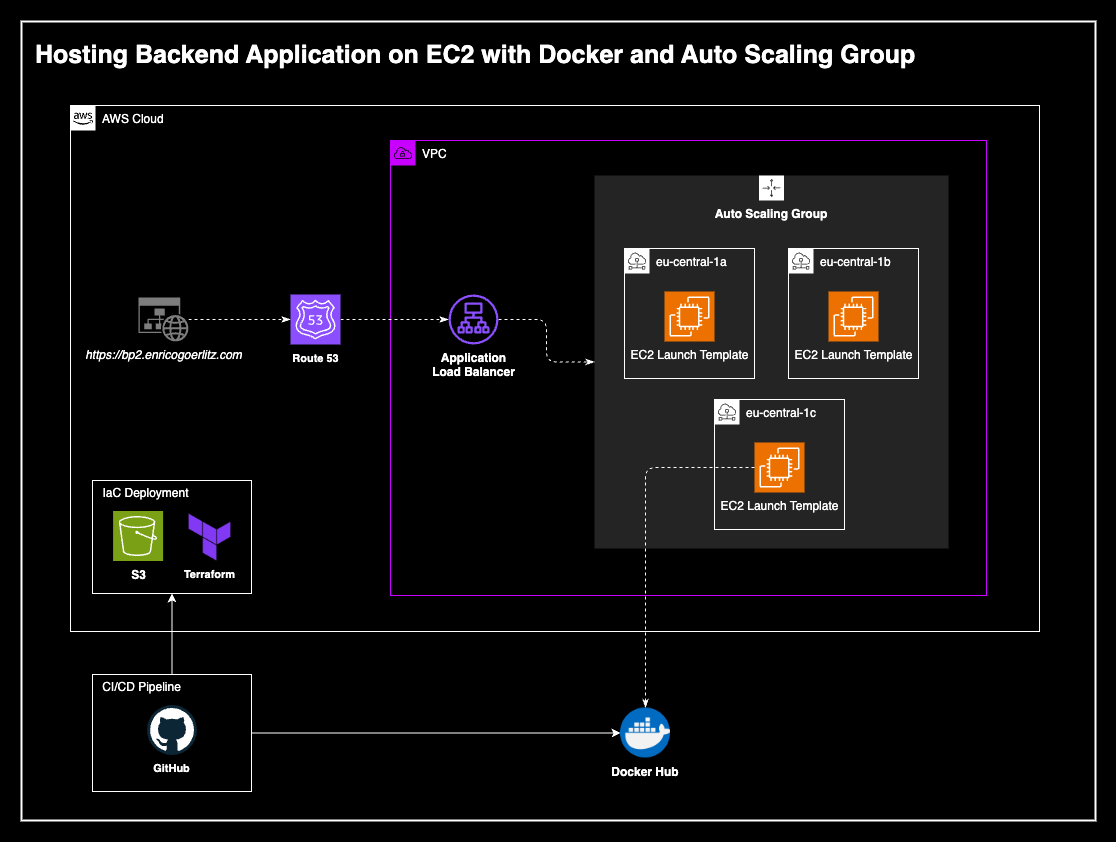

The diagram above was exported from draw.io. Its source (the exported page's mxGraphModel, read from the mxfile embedded in the PNG):
<mxGraphModel dx="1914" dy="1252" grid="0" gridSize="10" guides="1" tooltips="1" connect="1" arrows="1" fold="1" page="0" pageScale="1" pageWidth="1169" pageHeight="827" background="#000000" math="0" shadow="0">
  <root>
    <mxCell id="0" />
    <mxCell id="1" parent="0" />
    <mxCell id="IHlpXPY7AoadY1hvUx01-22" value="" style="rounded=0;whiteSpace=wrap;html=1;fontFamily=Helvetica;fontSize=11;fontColor=default;labelBackgroundColor=default;fillColor=none;strokeColor=#ffffff;strokeWidth=2;" vertex="1" parent="1">
      <mxGeometry x="-245" y="-36" width="1074" height="799" as="geometry" />
    </mxCell>
    <mxCell id="6pHzg-EU3sV1-sB3fK3U-1" value="AWS Cloud" style="points=[[0,0],[0.25,0],[0.5,0],[0.75,0],[1,0],[1,0.25],[1,0.5],[1,0.75],[1,1],[0.75,1],[0.5,1],[0.25,1],[0,1],[0,0.75],[0,0.5],[0,0.25]];outlineConnect=0;gradientColor=none;html=1;whiteSpace=wrap;fontSize=12;fontStyle=0;container=1;pointerEvents=0;collapsible=0;recursiveResize=0;shape=mxgraph.aws4.group;grIcon=mxgraph.aws4.group_aws_cloud_alt;strokeColor=#ffffff;fillColor=none;verticalAlign=top;align=left;spacingLeft=30;fontColor=#ffffff;dashed=0;" parent="1" vertex="1">
      <mxGeometry x="-196" y="48" width="969" height="526" as="geometry" />
    </mxCell>
    <mxCell id="6pHzg-EU3sV1-sB3fK3U-2" value="VPC" style="sketch=0;outlineConnect=0;gradientColor=none;html=1;whiteSpace=wrap;fontSize=12;fontStyle=0;shape=mxgraph.aws4.group;grIcon=mxgraph.aws4.group_vpc;strokeColor=#c800ff;fillColor=none;verticalAlign=top;align=left;spacingLeft=30;fontColor=#ffffff;dashed=0;" parent="6pHzg-EU3sV1-sB3fK3U-1" vertex="1">
      <mxGeometry x="320" y="35" width="596" height="455" as="geometry" />
    </mxCell>
    <mxCell id="6pHzg-EU3sV1-sB3fK3U-4" value="&lt;font style=&quot;font-size: 12px;&quot; color=&quot;#ffffff&quot;&gt;&lt;i style=&quot;font-size: 12px;&quot;&gt;https://bp2.enricogoerlitz.com&lt;/i&gt;&lt;/font&gt;" style="sketch=0;aspect=fixed;pointerEvents=1;shadow=0;dashed=0;html=1;strokeColor=none;labelPosition=center;verticalLabelPosition=bottom;verticalAlign=top;align=center;shape=mxgraph.mscae.enterprise.website_generic;fillColor=#7D7D7D;fontSize=12;" parent="6pHzg-EU3sV1-sB3fK3U-1" vertex="1">
      <mxGeometry x="68" y="192" width="50" height="44" as="geometry" />
    </mxCell>
    <mxCell id="6pHzg-EU3sV1-sB3fK3U-9" style="edgeStyle=orthogonalEdgeStyle;curved=0;rounded=1;orthogonalLoop=1;jettySize=auto;html=1;strokeColor=#ffffff;align=center;verticalAlign=middle;fontFamily=Helvetica;fontSize=11;fontColor=default;labelBackgroundColor=default;endArrow=classicThin;endFill=1;dashed=1;" parent="6pHzg-EU3sV1-sB3fK3U-1" source="6pHzg-EU3sV1-sB3fK3U-5" target="6pHzg-EU3sV1-sB3fK3U-8" edge="1">
      <mxGeometry relative="1" as="geometry" />
    </mxCell>
    <mxCell id="6pHzg-EU3sV1-sB3fK3U-5" value="&lt;b&gt;&lt;font color=&quot;#ffffff&quot; style=&quot;font-size: 11px;&quot;&gt;Route 53&lt;/font&gt;&lt;/b&gt;" style="sketch=0;points=[[0,0,0],[0.25,0,0],[0.5,0,0],[0.75,0,0],[1,0,0],[0,1,0],[0.25,1,0],[0.5,1,0],[0.75,1,0],[1,1,0],[0,0.25,0],[0,0.5,0],[0,0.75,0],[1,0.25,0],[1,0.5,0],[1,0.75,0]];outlineConnect=0;fontColor=#232F3E;fillColor=#8C4FFF;strokeColor=#ffffff;dashed=0;verticalLabelPosition=bottom;verticalAlign=top;align=center;html=1;fontSize=12;fontStyle=0;aspect=fixed;shape=mxgraph.aws4.resourceIcon;resIcon=mxgraph.aws4.route_53;" parent="6pHzg-EU3sV1-sB3fK3U-1" vertex="1">
      <mxGeometry x="220" y="189" width="50" height="50" as="geometry" />
    </mxCell>
    <mxCell id="6pHzg-EU3sV1-sB3fK3U-6" style="edgeStyle=orthogonalEdgeStyle;rounded=1;orthogonalLoop=1;jettySize=auto;html=1;entryX=0;entryY=0.5;entryDx=0;entryDy=0;entryPerimeter=0;strokeColor=#ffffff;curved=0;endArrow=classicThin;endFill=1;dashed=1;" parent="6pHzg-EU3sV1-sB3fK3U-1" source="6pHzg-EU3sV1-sB3fK3U-4" target="6pHzg-EU3sV1-sB3fK3U-5" edge="1">
      <mxGeometry relative="1" as="geometry" />
    </mxCell>
    <mxCell id="6pHzg-EU3sV1-sB3fK3U-7" value="&lt;span style=&quot;&quot;&gt;&lt;b&gt;Auto Scaling Group&lt;/b&gt;&lt;/span&gt;" style="sketch=0;outlineConnect=0;gradientColor=none;html=1;whiteSpace=wrap;fontSize=12;fontStyle=0;shape=mxgraph.aws4.groupCenter;grIcon=mxgraph.aws4.group_auto_scaling_group;grStroke=0;strokeColor=#ffffff;fillColor=#242424;verticalAlign=top;align=center;fontColor=#ffffff;dashed=0;spacingTop=25;fontFamily=Helvetica;labelBackgroundColor=none;labelBorderColor=none;perimeterSpacing=0;" parent="6pHzg-EU3sV1-sB3fK3U-1" vertex="1">
      <mxGeometry x="524" y="70" width="354" height="373" as="geometry" />
    </mxCell>
    <mxCell id="6pHzg-EU3sV1-sB3fK3U-10" style="edgeStyle=orthogonalEdgeStyle;curved=0;rounded=1;orthogonalLoop=1;jettySize=auto;html=1;strokeColor=#ffffff;align=center;verticalAlign=middle;fontFamily=Helvetica;fontSize=11;fontColor=default;labelBackgroundColor=default;endArrow=classicThin;endFill=1;dashed=1;" parent="6pHzg-EU3sV1-sB3fK3U-1" source="6pHzg-EU3sV1-sB3fK3U-8" target="6pHzg-EU3sV1-sB3fK3U-7" edge="1">
      <mxGeometry relative="1" as="geometry" />
    </mxCell>
    <mxCell id="6pHzg-EU3sV1-sB3fK3U-8" value="Application&lt;div&gt;Load Balancer&lt;/div&gt;" style="sketch=0;outlineConnect=0;fontColor=#ffffff;gradientColor=none;fillColor=#8C4FFF;strokeColor=none;dashed=0;verticalLabelPosition=bottom;verticalAlign=top;align=center;html=1;fontSize=12;fontStyle=1;aspect=fixed;pointerEvents=1;shape=mxgraph.aws4.application_load_balancer;fontFamily=Helvetica;labelBackgroundColor=none;" parent="6pHzg-EU3sV1-sB3fK3U-1" vertex="1">
      <mxGeometry x="378" y="189" width="50" height="50" as="geometry" />
    </mxCell>
    <mxCell id="6pHzg-EU3sV1-sB3fK3U-12" value="eu-central-1a" style="sketch=0;outlineConnect=0;gradientColor=none;html=1;whiteSpace=wrap;fontSize=12;fontStyle=0;shape=mxgraph.aws4.group;grIcon=mxgraph.aws4.group_subnet;strokeColor=#ffffff;fillColor=none;verticalAlign=top;align=left;spacingLeft=30;fontColor=#ffffff;dashed=0;fontFamily=Helvetica;labelBackgroundColor=none;" parent="6pHzg-EU3sV1-sB3fK3U-1" vertex="1">
      <mxGeometry x="554" y="143" width="130" height="130" as="geometry" />
    </mxCell>
    <mxCell id="6pHzg-EU3sV1-sB3fK3U-11" value="EC2 Launch Template" style="sketch=0;points=[[0,0,0],[0.25,0,0],[0.5,0,0],[0.75,0,0],[1,0,0],[0,1,0],[0.25,1,0],[0.5,1,0],[0.75,1,0],[1,1,0],[0,0.25,0],[0,0.5,0],[0,0.75,0],[1,0.25,0],[1,0.5,0],[1,0.75,0]];outlineConnect=0;fontColor=#ffffff;fillColor=#ED7100;strokeColor=#ffffff;dashed=0;verticalLabelPosition=bottom;verticalAlign=top;align=center;html=1;fontSize=12;fontStyle=0;aspect=fixed;shape=mxgraph.aws4.resourceIcon;resIcon=mxgraph.aws4.ec2;fontFamily=Helvetica;labelBackgroundColor=none;" parent="6pHzg-EU3sV1-sB3fK3U-1" vertex="1">
      <mxGeometry x="594" y="186" width="50" height="50" as="geometry" />
    </mxCell>
    <mxCell id="6pHzg-EU3sV1-sB3fK3U-13" value="eu-central-1b" style="sketch=0;outlineConnect=0;gradientColor=none;html=1;whiteSpace=wrap;fontSize=12;fontStyle=0;shape=mxgraph.aws4.group;grIcon=mxgraph.aws4.group_subnet;strokeColor=#ffffff;fillColor=none;verticalAlign=top;align=left;spacingLeft=30;fontColor=#ffffff;dashed=0;fontFamily=Helvetica;labelBackgroundColor=none;" parent="6pHzg-EU3sV1-sB3fK3U-1" vertex="1">
      <mxGeometry x="718" y="143" width="130" height="130" as="geometry" />
    </mxCell>
    <mxCell id="6pHzg-EU3sV1-sB3fK3U-14" value="EC2 Launch Template" style="sketch=0;points=[[0,0,0],[0.25,0,0],[0.5,0,0],[0.75,0,0],[1,0,0],[0,1,0],[0.25,1,0],[0.5,1,0],[0.75,1,0],[1,1,0],[0,0.25,0],[0,0.5,0],[0,0.75,0],[1,0.25,0],[1,0.5,0],[1,0.75,0]];outlineConnect=0;fontColor=#ffffff;fillColor=#ED7100;strokeColor=#ffffff;dashed=0;verticalLabelPosition=bottom;verticalAlign=top;align=center;html=1;fontSize=12;fontStyle=0;aspect=fixed;shape=mxgraph.aws4.resourceIcon;resIcon=mxgraph.aws4.ec2;fontFamily=Helvetica;labelBackgroundColor=none;" parent="6pHzg-EU3sV1-sB3fK3U-1" vertex="1">
      <mxGeometry x="758" y="186" width="50" height="50" as="geometry" />
    </mxCell>
    <mxCell id="6pHzg-EU3sV1-sB3fK3U-15" value="eu-central-1c" style="sketch=0;outlineConnect=0;gradientColor=none;html=1;whiteSpace=wrap;fontSize=12;fontStyle=0;shape=mxgraph.aws4.group;grIcon=mxgraph.aws4.group_subnet;strokeColor=#ffffff;fillColor=none;verticalAlign=top;align=left;spacingLeft=30;fontColor=#ffffff;dashed=0;fontFamily=Helvetica;labelBackgroundColor=none;" parent="6pHzg-EU3sV1-sB3fK3U-1" vertex="1">
      <mxGeometry x="644" y="294" width="130" height="130" as="geometry" />
    </mxCell>
    <mxCell id="6pHzg-EU3sV1-sB3fK3U-16" value="EC2 Launch Template" style="sketch=0;points=[[0,0,0],[0.25,0,0],[0.5,0,0],[0.75,0,0],[1,0,0],[0,1,0],[0.25,1,0],[0.5,1,0],[0.75,1,0],[1,1,0],[0,0.25,0],[0,0.5,0],[0,0.75,0],[1,0.25,0],[1,0.5,0],[1,0.75,0]];outlineConnect=0;fontColor=#ffffff;fillColor=#ED7100;strokeColor=#ffffff;dashed=0;verticalLabelPosition=bottom;verticalAlign=top;align=center;html=1;fontSize=12;fontStyle=0;aspect=fixed;shape=mxgraph.aws4.resourceIcon;resIcon=mxgraph.aws4.ec2;fontFamily=Helvetica;labelBackgroundColor=none;" parent="6pHzg-EU3sV1-sB3fK3U-1" vertex="1">
      <mxGeometry x="684" y="337" width="50" height="50" as="geometry" />
    </mxCell>
    <mxCell id="IHlpXPY7AoadY1hvUx01-3" value="" style="group" connectable="0" vertex="1" parent="1">
      <mxGeometry x="-179" y="615" width="164" height="119" as="geometry" />
    </mxCell>
    <mxCell id="IHlpXPY7AoadY1hvUx01-4" value="" style="rounded=0;whiteSpace=wrap;html=1;fillColor=none;strokeColor=#ffffff;" vertex="1" parent="IHlpXPY7AoadY1hvUx01-3">
      <mxGeometry x="5" y="2" width="159" height="117" as="geometry" />
    </mxCell>
    <mxCell id="IHlpXPY7AoadY1hvUx01-5" value="&lt;font size=&quot;1&quot; color=&quot;#ffffff&quot;&gt;&lt;b style=&quot;font-size: 11px;&quot;&gt;GitHub&lt;/b&gt;&lt;/font&gt;" style="dashed=0;outlineConnect=0;html=1;align=center;labelPosition=center;verticalLabelPosition=bottom;verticalAlign=top;shape=mxgraph.weblogos.github" vertex="1" parent="IHlpXPY7AoadY1hvUx01-3">
      <mxGeometry x="59.5" y="32.5" width="50" height="50" as="geometry" />
    </mxCell>
    <mxCell id="IHlpXPY7AoadY1hvUx01-7" value="&lt;font style=&quot;font-size: 12px;&quot;&gt;CI/CD Pipeline&lt;/font&gt;" style="text;html=1;align=center;verticalAlign=middle;resizable=0;points=[];autosize=1;strokeColor=none;fillColor=none;fontFamily=Helvetica;fontSize=11;fontColor=#ffffff;labelBackgroundColor=none;" vertex="1" parent="IHlpXPY7AoadY1hvUx01-3">
      <mxGeometry x="5" y="2" width="97" height="26" as="geometry" />
    </mxCell>
    <mxCell id="IHlpXPY7AoadY1hvUx01-16" value="" style="group" vertex="1" connectable="0" parent="1">
      <mxGeometry x="-179" y="421" width="164" height="115" as="geometry" />
    </mxCell>
    <mxCell id="IHlpXPY7AoadY1hvUx01-13" value="" style="rounded=0;whiteSpace=wrap;html=1;fillColor=none;strokeColor=#ffffff;" vertex="1" parent="IHlpXPY7AoadY1hvUx01-16">
      <mxGeometry x="5" y="2" width="159" height="113" as="geometry" />
    </mxCell>
    <mxCell id="IHlpXPY7AoadY1hvUx01-15" value="&lt;font style=&quot;font-size: 12px;&quot;&gt;IaC Deployment&lt;/font&gt;" style="text;html=1;align=center;verticalAlign=middle;resizable=0;points=[];autosize=1;strokeColor=none;fillColor=none;fontFamily=Helvetica;fontSize=11;fontColor=#ffffff;labelBackgroundColor=none;" vertex="1" parent="IHlpXPY7AoadY1hvUx01-16">
      <mxGeometry x="6" y="2" width="104" height="26" as="geometry" />
    </mxCell>
    <mxCell id="IHlpXPY7AoadY1hvUx01-11" value="Terraform" style="shape=image;verticalLabelPosition=bottom;labelBackgroundColor=none;verticalAlign=top;aspect=fixed;imageAspect=0;image=https://static-00.iconduck.com/assets.00/file-type-terraform-icon-455x512-csyun60o.png;fontColor=#ffffff;fontSize=11;fontStyle=1" vertex="1" parent="IHlpXPY7AoadY1hvUx01-16">
      <mxGeometry x="101.61000000000001" y="35.5" width="41.77" height="47" as="geometry" />
    </mxCell>
    <mxCell id="IHlpXPY7AoadY1hvUx01-9" value="S3" style="sketch=0;points=[[0,0,0],[0.25,0,0],[0.5,0,0],[0.75,0,0],[1,0,0],[0,1,0],[0.25,1,0],[0.5,1,0],[0.75,1,0],[1,1,0],[0,0.25,0],[0,0.5,0],[0,0.75,0],[1,0.25,0],[1,0.5,0],[1,0.75,0]];outlineConnect=0;fontColor=#ffffff;fillColor=#7AA116;strokeColor=#ffffff;dashed=0;verticalLabelPosition=bottom;verticalAlign=top;align=center;html=1;fontSize=12;fontStyle=1;aspect=fixed;shape=mxgraph.aws4.resourceIcon;resIcon=mxgraph.aws4.s3;" vertex="1" parent="IHlpXPY7AoadY1hvUx01-16">
      <mxGeometry x="25.610000000000014" y="32.5" width="50" height="50" as="geometry" />
    </mxCell>
    <mxCell id="IHlpXPY7AoadY1hvUx01-19" style="edgeStyle=orthogonalEdgeStyle;rounded=1;orthogonalLoop=1;jettySize=auto;html=1;entryX=0;entryY=0.5;entryDx=0;entryDy=0;curved=0;strokeColor=#ffffff;exitX=1;exitY=0.5;exitDx=0;exitDy=0;" edge="1" parent="1" source="IHlpXPY7AoadY1hvUx01-4" target="IHlpXPY7AoadY1hvUx01-25">
      <mxGeometry relative="1" as="geometry">
        <mxPoint x="649" y="817.5" as="targetPoint" />
      </mxGeometry>
    </mxCell>
    <mxCell id="IHlpXPY7AoadY1hvUx01-20" style="edgeStyle=orthogonalEdgeStyle;curved=0;rounded=1;orthogonalLoop=1;jettySize=auto;html=1;entryX=0.5;entryY=1;entryDx=0;entryDy=0;strokeColor=#ffffff;align=center;verticalAlign=middle;fontFamily=Helvetica;fontSize=11;fontColor=default;labelBackgroundColor=default;endArrow=classic;" edge="1" parent="1" source="IHlpXPY7AoadY1hvUx01-4" target="IHlpXPY7AoadY1hvUx01-13">
      <mxGeometry relative="1" as="geometry" />
    </mxCell>
    <mxCell id="IHlpXPY7AoadY1hvUx01-21" style="edgeStyle=orthogonalEdgeStyle;curved=0;rounded=1;orthogonalLoop=1;jettySize=auto;html=1;strokeColor=#ffffff;align=center;verticalAlign=middle;fontFamily=Helvetica;fontSize=11;fontColor=default;labelBackgroundColor=default;endArrow=classicThin;dashed=1;endFill=1;entryX=0.5;entryY=0;entryDx=0;entryDy=0;" edge="1" parent="1" source="6pHzg-EU3sV1-sB3fK3U-16" target="IHlpXPY7AoadY1hvUx01-25">
      <mxGeometry relative="1" as="geometry">
        <mxPoint x="617" y="780" as="targetPoint" />
      </mxGeometry>
    </mxCell>
    <mxCell id="IHlpXPY7AoadY1hvUx01-23" value="&lt;b&gt;&lt;font style=&quot;font-size: 25px;&quot;&gt;Hosting Backend Application on EC2 with Docker and Auto Scaling Group&lt;/font&gt;&lt;/b&gt;" style="text;html=1;align=left;verticalAlign=middle;resizable=0;points=[];autosize=1;strokeColor=none;fillColor=none;fontFamily=Helvetica;fontSize=11;fontColor=#ffffff;labelBackgroundColor=none;" vertex="1" parent="1">
      <mxGeometry x="-233" y="-24" width="898" height="42" as="geometry" />
    </mxCell>
    <mxCell id="IHlpXPY7AoadY1hvUx01-25" value="Docker Hub" style="shape=image;verticalLabelPosition=bottom;labelBackgroundColor=none;verticalAlign=top;aspect=fixed;imageAspect=0;image=https://cdn-icons-png.flaticon.com/512/919/919853.png;fontColor=#ffffff;fontStyle=1" vertex="1" parent="1">
      <mxGeometry x="354" y="650.5" width="50" height="50" as="geometry" />
    </mxCell>
  </root>
</mxGraphModel>